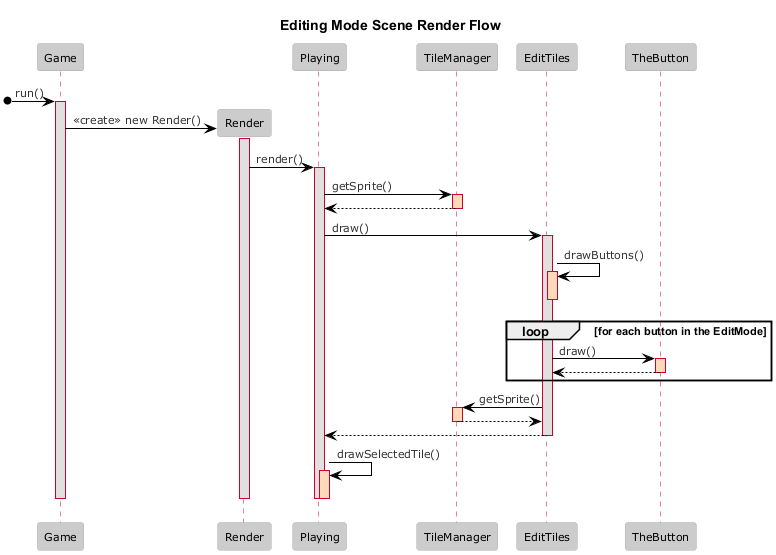

The diagram above was rendered by PlantUML. Its source (embedded in the PNG):
@startuml
!theme reddress-lightred
participant "Game"
participant "Render"
participant "Playing"
participant "TileManager"
participant "EditTiles"
participant "TheButton"

title Editing Mode Scene Render Flow
[o-> Game: run()
activate Game
create Render
Game -> Render: <<create>> new Render()
activate Render
Render -> Playing : render()
activate Playing

Playing -> TileManager : getSprite()
activate TileManager #FFDAB9
TileManager --> Playing
deactivate TileManager

Playing -> EditTiles : draw()
activate EditTiles

EditTiles -> EditTiles : drawButtons()
activate EditTiles #FFDAB9
deactivate EditTiles

loop for each button in the EditMode
    EditTiles -> TheButton : draw()
    activate TheButton #FFDAB9
    TheButton --> EditTiles
    deactivate TheButton
end

EditTiles -> TileManager : getSprite()
activate TileManager #FFDAB9
TileManager --> EditTiles
deactivate TileManager

EditTiles --> Playing
deactivate EditTiles

Playing -> Playing : drawSelectedTile()
activate Playing #FFDAB9
deactivate Playing
deactivate Playing

deactivate Render
deactivate Game
@enduml